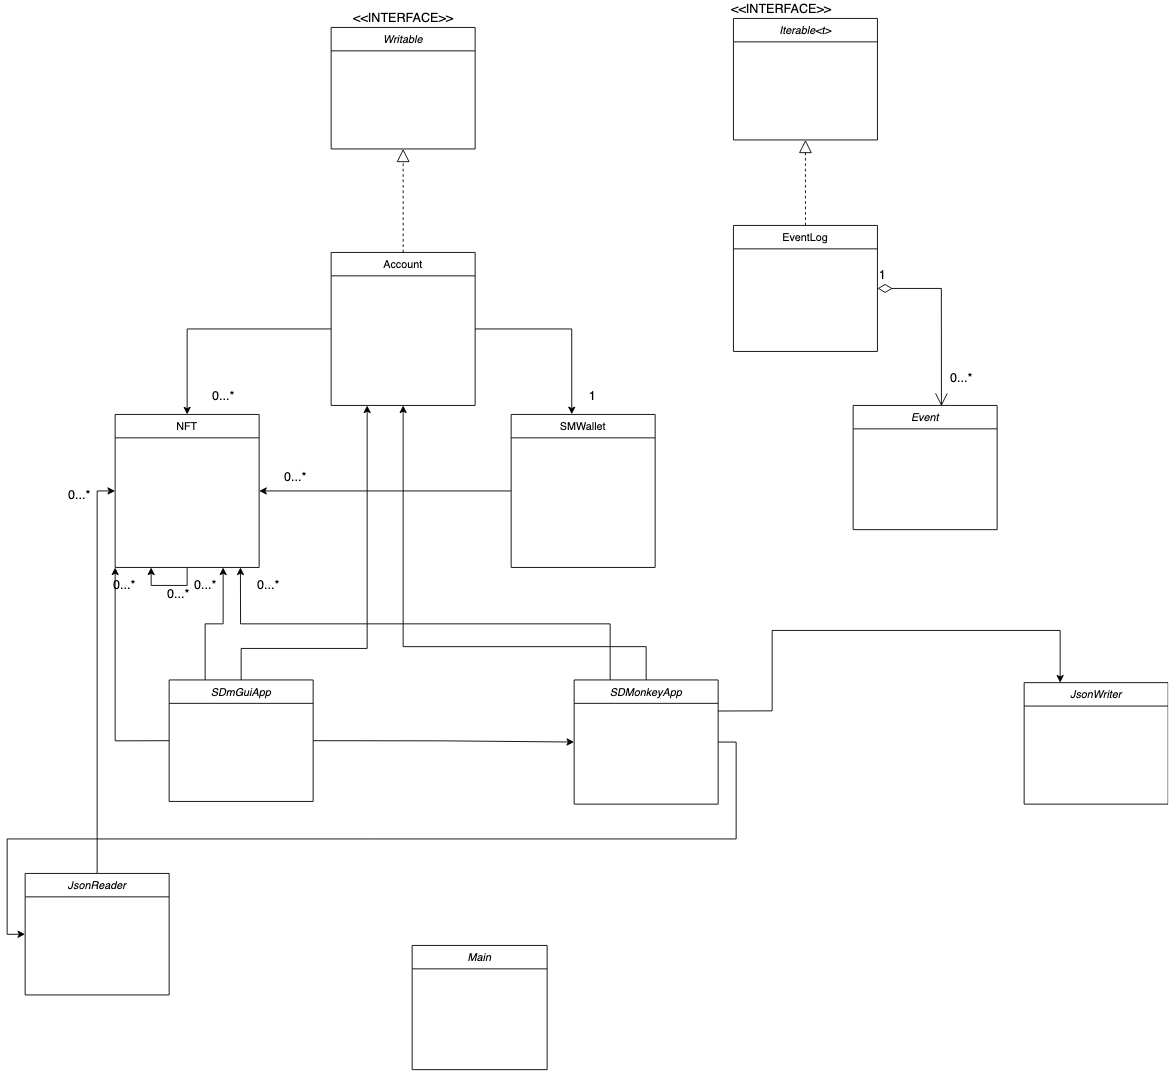

The diagram above was exported from draw.io. Its source (the exported page's mxGraphModel, read from the mxfile embedded in the PNG):
<mxGraphModel dx="2290" dy="4126" grid="1" gridSize="10" guides="1" tooltips="1" connect="1" arrows="1" fold="1" page="1" pageScale="1" pageWidth="827" pageHeight="1169" math="0" shadow="0">
  <root>
    <mxCell id="WIyWlLk6GJQsqaUBKTNV-0" />
    <mxCell id="WIyWlLk6GJQsqaUBKTNV-1" parent="WIyWlLk6GJQsqaUBKTNV-0" />
    <mxCell id="NHScjo74hTq-QdrhPKP9-34" style="edgeStyle=orthogonalEdgeStyle;rounded=0;orthogonalLoop=1;jettySize=auto;html=1;entryX=0.421;entryY=-0.001;entryDx=0;entryDy=0;entryPerimeter=0;" edge="1" parent="WIyWlLk6GJQsqaUBKTNV-1" source="zkfFHV4jXpPFQw0GAbJ--0" target="zkfFHV4jXpPFQw0GAbJ--17">
      <mxGeometry relative="1" as="geometry">
        <mxPoint x="690" y="290" as="targetPoint" />
      </mxGeometry>
    </mxCell>
    <mxCell id="NHScjo74hTq-QdrhPKP9-36" style="edgeStyle=orthogonalEdgeStyle;rounded=0;orthogonalLoop=1;jettySize=auto;html=1;exitX=0;exitY=0.5;exitDx=0;exitDy=0;entryX=0.5;entryY=0;entryDx=0;entryDy=0;" edge="1" parent="WIyWlLk6GJQsqaUBKTNV-1" source="zkfFHV4jXpPFQw0GAbJ--0" target="zkfFHV4jXpPFQw0GAbJ--13">
      <mxGeometry relative="1" as="geometry" />
    </mxCell>
    <mxCell id="zkfFHV4jXpPFQw0GAbJ--0" value="Account" style="swimlane;fontStyle=0;align=center;verticalAlign=top;childLayout=stackLayout;horizontal=1;startSize=26;horizontalStack=0;resizeParent=1;resizeLast=0;collapsible=1;marginBottom=0;rounded=0;shadow=0;strokeWidth=1;" parent="WIyWlLk6GJQsqaUBKTNV-1" vertex="1">
      <mxGeometry x="380" y="110" width="160" height="170" as="geometry">
        <mxRectangle x="230" y="140" width="160" height="26" as="alternateBounds" />
      </mxGeometry>
    </mxCell>
    <mxCell id="zkfFHV4jXpPFQw0GAbJ--6" value="EventLog" style="swimlane;fontStyle=0;align=center;verticalAlign=top;childLayout=stackLayout;horizontal=1;startSize=26;horizontalStack=0;resizeParent=1;resizeLast=0;collapsible=1;marginBottom=0;rounded=0;shadow=0;strokeWidth=1;" parent="WIyWlLk6GJQsqaUBKTNV-1" vertex="1">
      <mxGeometry x="827" y="80" width="160" height="140" as="geometry">
        <mxRectangle x="130" y="380" width="160" height="26" as="alternateBounds" />
      </mxGeometry>
    </mxCell>
    <mxCell id="zkfFHV4jXpPFQw0GAbJ--13" value="NFT" style="swimlane;fontStyle=0;align=center;verticalAlign=top;childLayout=stackLayout;horizontal=1;startSize=26;horizontalStack=0;resizeParent=1;resizeLast=0;collapsible=1;marginBottom=0;rounded=0;shadow=0;strokeWidth=1;points=[[0,0,0,0,0],[0,0.5,0,0,0],[0,0.75,0,0,0],[0,1,0,0,0],[0.25,0,0,0,0],[0.25,1,0,0,0],[0.5,0,0,0,0],[0.5,1,0,0,0],[0.75,0,0,0,0],[0.75,1,0,0,0],[0.87,1,0,0,0],[1,0,0,0,0],[1,0.25,0,0,0],[1,0.5,0,0,0],[1,0.75,0,0,0],[1,1,0,0,0]];" parent="WIyWlLk6GJQsqaUBKTNV-1" vertex="1">
      <mxGeometry x="140" y="290" width="160" height="170" as="geometry">
        <mxRectangle x="340" y="380" width="170" height="26" as="alternateBounds" />
      </mxGeometry>
    </mxCell>
    <mxCell id="NHScjo74hTq-QdrhPKP9-50" style="edgeStyle=orthogonalEdgeStyle;rounded=0;orthogonalLoop=1;jettySize=auto;html=1;entryX=1;entryY=0.5;entryDx=0;entryDy=0;fontSize=14;" edge="1" parent="WIyWlLk6GJQsqaUBKTNV-1" source="zkfFHV4jXpPFQw0GAbJ--17" target="zkfFHV4jXpPFQw0GAbJ--13">
      <mxGeometry relative="1" as="geometry" />
    </mxCell>
    <mxCell id="zkfFHV4jXpPFQw0GAbJ--17" value="SMWallet" style="swimlane;fontStyle=0;align=center;verticalAlign=top;childLayout=stackLayout;horizontal=1;startSize=26;horizontalStack=0;resizeParent=1;resizeLast=0;collapsible=1;marginBottom=0;rounded=0;shadow=0;strokeWidth=1;" parent="WIyWlLk6GJQsqaUBKTNV-1" vertex="1">
      <mxGeometry x="580" y="290" width="160" height="170" as="geometry">
        <mxRectangle x="550" y="140" width="160" height="26" as="alternateBounds" />
      </mxGeometry>
    </mxCell>
    <mxCell id="NHScjo74hTq-QdrhPKP9-0" value="Event" style="swimlane;fontStyle=2;align=center;verticalAlign=top;childLayout=stackLayout;horizontal=1;startSize=26;horizontalStack=0;resizeParent=1;resizeLast=0;collapsible=1;marginBottom=0;rounded=0;shadow=0;strokeWidth=1;" vertex="1" parent="WIyWlLk6GJQsqaUBKTNV-1">
      <mxGeometry x="960" y="280" width="160" height="138" as="geometry">
        <mxRectangle x="230" y="140" width="160" height="26" as="alternateBounds" />
      </mxGeometry>
    </mxCell>
    <mxCell id="NHScjo74hTq-QdrhPKP9-6" value="Main&#10;" style="swimlane;fontStyle=2;align=center;verticalAlign=top;childLayout=stackLayout;horizontal=1;startSize=26;horizontalStack=0;resizeParent=1;resizeLast=0;collapsible=1;marginBottom=0;rounded=0;shadow=0;strokeWidth=1;" vertex="1" parent="WIyWlLk6GJQsqaUBKTNV-1">
      <mxGeometry x="470" y="880" width="150" height="138" as="geometry">
        <mxRectangle x="230" y="140" width="160" height="26" as="alternateBounds" />
      </mxGeometry>
    </mxCell>
    <mxCell id="NHScjo74hTq-QdrhPKP9-65" style="edgeStyle=orthogonalEdgeStyle;rounded=0;orthogonalLoop=1;jettySize=auto;html=1;exitX=0.5;exitY=0;exitDx=0;exitDy=0;entryX=0.25;entryY=1;entryDx=0;entryDy=0;fontSize=14;" edge="1" parent="WIyWlLk6GJQsqaUBKTNV-1" source="NHScjo74hTq-QdrhPKP9-18" target="zkfFHV4jXpPFQw0GAbJ--0">
      <mxGeometry relative="1" as="geometry">
        <Array as="points">
          <mxPoint x="280" y="550" />
          <mxPoint x="420" y="550" />
        </Array>
      </mxGeometry>
    </mxCell>
    <mxCell id="NHScjo74hTq-QdrhPKP9-66" style="edgeStyle=orthogonalEdgeStyle;rounded=0;orthogonalLoop=1;jettySize=auto;html=1;exitX=0;exitY=0.5;exitDx=0;exitDy=0;entryX=0;entryY=1;entryDx=0;entryDy=0;fontSize=14;" edge="1" parent="WIyWlLk6GJQsqaUBKTNV-1" source="NHScjo74hTq-QdrhPKP9-18" target="zkfFHV4jXpPFQw0GAbJ--13">
      <mxGeometry relative="1" as="geometry" />
    </mxCell>
    <mxCell id="NHScjo74hTq-QdrhPKP9-67" style="edgeStyle=orthogonalEdgeStyle;rounded=0;orthogonalLoop=1;jettySize=auto;html=1;exitX=1;exitY=0.5;exitDx=0;exitDy=0;entryX=0;entryY=0.5;entryDx=0;entryDy=0;fontSize=14;" edge="1" parent="WIyWlLk6GJQsqaUBKTNV-1" source="NHScjo74hTq-QdrhPKP9-18" target="NHScjo74hTq-QdrhPKP9-24">
      <mxGeometry relative="1" as="geometry" />
    </mxCell>
    <mxCell id="NHScjo74hTq-QdrhPKP9-18" value="SDmGuiApp" style="swimlane;fontStyle=2;align=center;verticalAlign=top;childLayout=stackLayout;horizontal=1;startSize=26;horizontalStack=0;resizeParent=1;resizeLast=0;collapsible=1;marginBottom=0;rounded=0;shadow=0;strokeWidth=1;" vertex="1" parent="WIyWlLk6GJQsqaUBKTNV-1">
      <mxGeometry x="200" y="585" width="160" height="135" as="geometry">
        <mxRectangle x="230" y="140" width="160" height="26" as="alternateBounds" />
      </mxGeometry>
    </mxCell>
    <mxCell id="NHScjo74hTq-QdrhPKP9-55" style="edgeStyle=orthogonalEdgeStyle;rounded=0;orthogonalLoop=1;jettySize=auto;html=1;fontSize=14;entryX=0.5;entryY=1;entryDx=0;entryDy=0;" edge="1" parent="WIyWlLk6GJQsqaUBKTNV-1" source="NHScjo74hTq-QdrhPKP9-24" target="zkfFHV4jXpPFQw0GAbJ--0">
      <mxGeometry relative="1" as="geometry">
        <mxPoint x="480" y="440" as="targetPoint" />
        <Array as="points">
          <mxPoint x="730" y="548" />
          <mxPoint x="460" y="548" />
        </Array>
      </mxGeometry>
    </mxCell>
    <mxCell id="NHScjo74hTq-QdrhPKP9-57" style="edgeStyle=orthogonalEdgeStyle;rounded=0;orthogonalLoop=1;jettySize=auto;html=1;exitX=0.25;exitY=0;exitDx=0;exitDy=0;fontSize=14;entryX=0.87;entryY=1;entryDx=0;entryDy=0;entryPerimeter=0;" edge="1" parent="WIyWlLk6GJQsqaUBKTNV-1" source="NHScjo74hTq-QdrhPKP9-24" target="zkfFHV4jXpPFQw0GAbJ--13">
      <mxGeometry relative="1" as="geometry">
        <mxPoint x="270" y="480" as="targetPoint" />
      </mxGeometry>
    </mxCell>
    <mxCell id="NHScjo74hTq-QdrhPKP9-63" style="edgeStyle=orthogonalEdgeStyle;rounded=0;orthogonalLoop=1;jettySize=auto;html=1;exitX=1;exitY=0.5;exitDx=0;exitDy=0;entryX=0;entryY=0.5;entryDx=0;entryDy=0;fontSize=14;" edge="1" parent="WIyWlLk6GJQsqaUBKTNV-1" source="NHScjo74hTq-QdrhPKP9-24" target="NHScjo74hTq-QdrhPKP9-40">
      <mxGeometry relative="1" as="geometry" />
    </mxCell>
    <mxCell id="NHScjo74hTq-QdrhPKP9-64" style="edgeStyle=orthogonalEdgeStyle;rounded=0;orthogonalLoop=1;jettySize=auto;html=1;exitX=1;exitY=0.25;exitDx=0;exitDy=0;fontSize=14;entryX=0.25;entryY=0;entryDx=0;entryDy=0;" edge="1" parent="WIyWlLk6GJQsqaUBKTNV-1" source="NHScjo74hTq-QdrhPKP9-24" target="NHScjo74hTq-QdrhPKP9-41">
      <mxGeometry relative="1" as="geometry">
        <mxPoint x="1180" y="530" as="targetPoint" />
        <Array as="points">
          <mxPoint x="870" y="620" />
          <mxPoint x="870" y="530" />
          <mxPoint x="1190" y="530" />
        </Array>
      </mxGeometry>
    </mxCell>
    <mxCell id="NHScjo74hTq-QdrhPKP9-24" value="SDMonkeyApp&#10;" style="swimlane;fontStyle=2;align=center;verticalAlign=top;childLayout=stackLayout;horizontal=1;startSize=26;horizontalStack=0;resizeParent=1;resizeLast=0;collapsible=1;marginBottom=0;rounded=0;shadow=0;strokeWidth=1;" vertex="1" parent="WIyWlLk6GJQsqaUBKTNV-1">
      <mxGeometry x="650" y="585" width="160" height="138" as="geometry">
        <mxRectangle x="230" y="140" width="160" height="26" as="alternateBounds" />
      </mxGeometry>
    </mxCell>
    <mxCell id="NHScjo74hTq-QdrhPKP9-37" value="&lt;font style=&quot;font-size: 14px&quot;&gt;0...*&lt;/font&gt;" style="text;html=1;resizable=0;autosize=1;align=center;verticalAlign=middle;points=[];fillColor=none;strokeColor=none;rounded=0;" vertex="1" parent="WIyWlLk6GJQsqaUBKTNV-1">
      <mxGeometry x="240" y="260" width="40" height="20" as="geometry" />
    </mxCell>
    <mxCell id="NHScjo74hTq-QdrhPKP9-39" value="1" style="text;html=1;resizable=0;autosize=1;align=center;verticalAlign=middle;points=[];fillColor=none;strokeColor=none;rounded=0;fontSize=14;" vertex="1" parent="WIyWlLk6GJQsqaUBKTNV-1">
      <mxGeometry x="660" y="260" width="20" height="20" as="geometry" />
    </mxCell>
    <mxCell id="NHScjo74hTq-QdrhPKP9-78" style="edgeStyle=orthogonalEdgeStyle;rounded=0;orthogonalLoop=1;jettySize=auto;html=1;entryX=0;entryY=0.5;entryDx=0;entryDy=0;fontSize=14;" edge="1" parent="WIyWlLk6GJQsqaUBKTNV-1" source="NHScjo74hTq-QdrhPKP9-40" target="zkfFHV4jXpPFQw0GAbJ--13">
      <mxGeometry relative="1" as="geometry" />
    </mxCell>
    <mxCell id="NHScjo74hTq-QdrhPKP9-40" value="JsonReader&#10;" style="swimlane;fontStyle=2;align=center;verticalAlign=top;childLayout=stackLayout;horizontal=1;startSize=26;horizontalStack=0;resizeParent=1;resizeLast=0;collapsible=1;marginBottom=0;rounded=0;shadow=0;strokeWidth=1;" vertex="1" parent="WIyWlLk6GJQsqaUBKTNV-1">
      <mxGeometry x="40" y="800" width="160" height="135" as="geometry">
        <mxRectangle x="230" y="140" width="160" height="26" as="alternateBounds" />
      </mxGeometry>
    </mxCell>
    <mxCell id="NHScjo74hTq-QdrhPKP9-41" value="JsonWriter" style="swimlane;fontStyle=2;align=center;verticalAlign=top;childLayout=stackLayout;horizontal=1;startSize=26;horizontalStack=0;resizeParent=1;resizeLast=0;collapsible=1;marginBottom=0;rounded=0;shadow=0;strokeWidth=1;" vertex="1" parent="WIyWlLk6GJQsqaUBKTNV-1">
      <mxGeometry x="1150" y="588" width="160" height="135" as="geometry">
        <mxRectangle x="230" y="140" width="160" height="26" as="alternateBounds" />
      </mxGeometry>
    </mxCell>
    <mxCell id="NHScjo74hTq-QdrhPKP9-42" value="Writable" style="swimlane;fontStyle=2;align=center;verticalAlign=top;childLayout=stackLayout;horizontal=1;startSize=26;horizontalStack=0;resizeParent=1;resizeLast=0;collapsible=1;marginBottom=0;rounded=0;shadow=0;strokeWidth=1;" vertex="1" parent="WIyWlLk6GJQsqaUBKTNV-1">
      <mxGeometry x="380" y="-140" width="160" height="135" as="geometry">
        <mxRectangle x="230" y="140" width="160" height="26" as="alternateBounds" />
      </mxGeometry>
    </mxCell>
    <mxCell id="NHScjo74hTq-QdrhPKP9-44" value="" style="endArrow=block;dashed=1;endFill=0;endSize=12;html=1;rounded=0;fontSize=14;entryX=0.5;entryY=1;entryDx=0;entryDy=0;exitX=0.5;exitY=0;exitDx=0;exitDy=0;" edge="1" parent="WIyWlLk6GJQsqaUBKTNV-1" source="zkfFHV4jXpPFQw0GAbJ--0" target="NHScjo74hTq-QdrhPKP9-42">
      <mxGeometry width="160" relative="1" as="geometry">
        <mxPoint x="630" y="210" as="sourcePoint" />
        <mxPoint x="790" y="210" as="targetPoint" />
      </mxGeometry>
    </mxCell>
    <mxCell id="NHScjo74hTq-QdrhPKP9-45" value="&amp;lt;&amp;lt;INTERFACE&amp;gt;&amp;gt;" style="text;html=1;resizable=0;autosize=1;align=center;verticalAlign=middle;points=[];fillColor=none;strokeColor=none;rounded=0;fontSize=14;" vertex="1" parent="WIyWlLk6GJQsqaUBKTNV-1">
      <mxGeometry x="395" y="-160" width="130" height="20" as="geometry" />
    </mxCell>
    <mxCell id="NHScjo74hTq-QdrhPKP9-47" value="Iterable&lt;t&gt;" style="swimlane;fontStyle=2;align=center;verticalAlign=top;childLayout=stackLayout;horizontal=1;startSize=26;horizontalStack=0;resizeParent=1;resizeLast=0;collapsible=1;marginBottom=0;rounded=0;shadow=0;strokeWidth=1;" vertex="1" parent="WIyWlLk6GJQsqaUBKTNV-1">
      <mxGeometry x="827" y="-150" width="160" height="135" as="geometry">
        <mxRectangle x="230" y="140" width="160" height="26" as="alternateBounds" />
      </mxGeometry>
    </mxCell>
    <mxCell id="NHScjo74hTq-QdrhPKP9-49" value="" style="endArrow=block;dashed=1;endFill=0;endSize=12;html=1;rounded=0;fontSize=14;entryX=0.5;entryY=1;entryDx=0;entryDy=0;exitX=0.5;exitY=0;exitDx=0;exitDy=0;" edge="1" parent="WIyWlLk6GJQsqaUBKTNV-1" source="zkfFHV4jXpPFQw0GAbJ--6" target="NHScjo74hTq-QdrhPKP9-47">
      <mxGeometry width="160" relative="1" as="geometry">
        <mxPoint x="630" y="240" as="sourcePoint" />
        <mxPoint x="790" y="240" as="targetPoint" />
      </mxGeometry>
    </mxCell>
    <mxCell id="NHScjo74hTq-QdrhPKP9-51" value="&lt;div&gt;0...*&lt;/div&gt;" style="text;html=1;align=center;verticalAlign=middle;resizable=0;points=[];autosize=1;strokeColor=none;fillColor=none;fontSize=14;" vertex="1" parent="WIyWlLk6GJQsqaUBKTNV-1">
      <mxGeometry x="320" y="350" width="40" height="20" as="geometry" />
    </mxCell>
    <mxCell id="NHScjo74hTq-QdrhPKP9-52" style="edgeStyle=orthogonalEdgeStyle;rounded=0;orthogonalLoop=1;jettySize=auto;html=1;exitX=0.5;exitY=1;exitDx=0;exitDy=0;entryX=0.25;entryY=1;entryDx=0;entryDy=0;fontSize=14;" edge="1" parent="WIyWlLk6GJQsqaUBKTNV-1" source="zkfFHV4jXpPFQw0GAbJ--13" target="zkfFHV4jXpPFQw0GAbJ--13">
      <mxGeometry relative="1" as="geometry" />
    </mxCell>
    <mxCell id="NHScjo74hTq-QdrhPKP9-53" value="&lt;div&gt;0...*&lt;/div&gt;" style="text;html=1;align=center;verticalAlign=middle;resizable=0;points=[];autosize=1;strokeColor=none;fillColor=none;fontSize=14;" vertex="1" parent="WIyWlLk6GJQsqaUBKTNV-1">
      <mxGeometry x="190" y="480" width="40" height="20" as="geometry" />
    </mxCell>
    <mxCell id="NHScjo74hTq-QdrhPKP9-60" value="&lt;div&gt;0...*&lt;/div&gt;" style="text;html=1;align=center;verticalAlign=middle;resizable=0;points=[];autosize=1;strokeColor=none;fillColor=none;fontSize=14;" vertex="1" parent="WIyWlLk6GJQsqaUBKTNV-1">
      <mxGeometry x="290" y="470" width="40" height="20" as="geometry" />
    </mxCell>
    <mxCell id="NHScjo74hTq-QdrhPKP9-68" value="&lt;div&gt;0...*&lt;/div&gt;" style="text;html=1;align=center;verticalAlign=middle;resizable=0;points=[];autosize=1;strokeColor=none;fillColor=none;fontSize=14;" vertex="1" parent="WIyWlLk6GJQsqaUBKTNV-1">
      <mxGeometry x="80" y="370" width="40" height="20" as="geometry" />
    </mxCell>
    <mxCell id="NHScjo74hTq-QdrhPKP9-48" value="&amp;lt;&amp;lt;INTERFACE&amp;gt;&amp;gt;" style="text;html=1;align=center;verticalAlign=middle;resizable=0;points=[];autosize=1;strokeColor=none;fillColor=none;fontSize=14;" vertex="1" parent="WIyWlLk6GJQsqaUBKTNV-1">
      <mxGeometry x="800" y="-170" width="160" height="20" as="geometry" />
    </mxCell>
    <mxCell id="NHScjo74hTq-QdrhPKP9-89" value="1" style="endArrow=open;html=1;endSize=12;startArrow=diamondThin;startSize=14;startFill=0;edgeStyle=orthogonalEdgeStyle;align=left;verticalAlign=bottom;rounded=0;fontSize=14;exitX=1;exitY=0.5;exitDx=0;exitDy=0;entryX=0.613;entryY=0.005;entryDx=0;entryDy=0;entryPerimeter=0;" edge="1" parent="WIyWlLk6GJQsqaUBKTNV-1" source="zkfFHV4jXpPFQw0GAbJ--6" target="NHScjo74hTq-QdrhPKP9-0">
      <mxGeometry x="-1" y="3" relative="1" as="geometry">
        <mxPoint x="1030" y="149.32999999999998" as="sourcePoint" />
        <mxPoint x="1200" y="149.32999999999998" as="targetPoint" />
      </mxGeometry>
    </mxCell>
    <mxCell id="NHScjo74hTq-QdrhPKP9-90" value="&lt;div&gt;0...*&lt;/div&gt;" style="text;html=1;align=center;verticalAlign=middle;resizable=0;points=[];autosize=1;strokeColor=none;fillColor=none;fontSize=14;" vertex="1" parent="WIyWlLk6GJQsqaUBKTNV-1">
      <mxGeometry x="1060" y="240" width="40" height="20" as="geometry" />
    </mxCell>
    <mxCell id="NHScjo74hTq-QdrhPKP9-93" value="&lt;div&gt;0...*&lt;/div&gt;" style="text;html=1;align=center;verticalAlign=middle;resizable=0;points=[];autosize=1;strokeColor=none;fillColor=none;fontSize=14;" vertex="1" parent="WIyWlLk6GJQsqaUBKTNV-1">
      <mxGeometry x="130" y="470" width="40" height="20" as="geometry" />
    </mxCell>
    <mxCell id="NHScjo74hTq-QdrhPKP9-97" style="edgeStyle=orthogonalEdgeStyle;rounded=0;orthogonalLoop=1;jettySize=auto;html=1;exitX=0.25;exitY=0;exitDx=0;exitDy=0;fontSize=14;entryX=0.75;entryY=1;entryDx=0;entryDy=0;entryPerimeter=0;" edge="1" parent="WIyWlLk6GJQsqaUBKTNV-1" source="NHScjo74hTq-QdrhPKP9-18" target="zkfFHV4jXpPFQw0GAbJ--13">
      <mxGeometry relative="1" as="geometry">
        <mxPoint x="210.00000000000023" y="662.5" as="sourcePoint" />
        <mxPoint x="240" y="470" as="targetPoint" />
      </mxGeometry>
    </mxCell>
    <mxCell id="NHScjo74hTq-QdrhPKP9-98" value="&lt;div&gt;0...*&lt;/div&gt;" style="text;html=1;align=center;verticalAlign=middle;resizable=0;points=[];autosize=1;strokeColor=none;fillColor=none;fontSize=14;" vertex="1" parent="WIyWlLk6GJQsqaUBKTNV-1">
      <mxGeometry x="220" y="470" width="40" height="20" as="geometry" />
    </mxCell>
  </root>
</mxGraphModel>